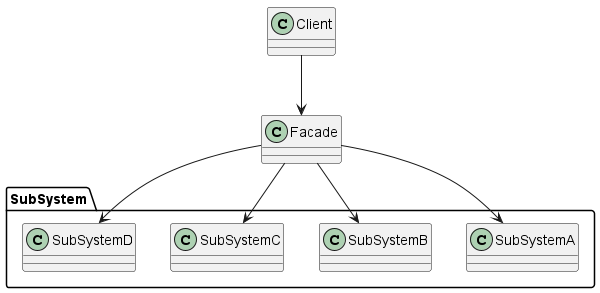

The diagram above was rendered by PlantUML. Its source (embedded in the PNG):
@startuml facade

Client --> Facade
package SubSystem{
    Facade --> SubSystemA
    Facade --> SubSystemB
    Facade --> SubSystemC
    Facade --> SubSystemD
}
@enduml